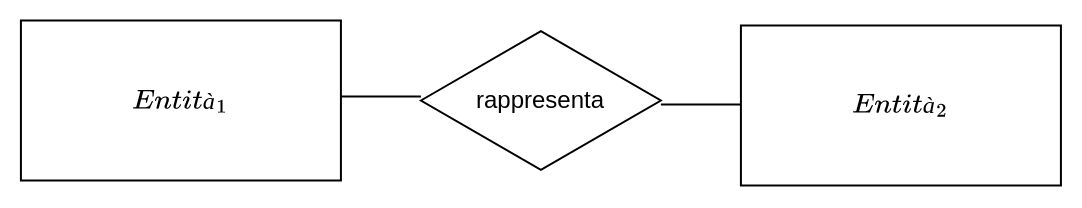

The diagram above was exported from draw.io. Its source (the exported page's mxGraphModel, read from the mxfile embedded in the PNG):
<mxGraphModel dx="1954" dy="1410" grid="1" gridSize="10" guides="1" tooltips="1" connect="1" arrows="1" fold="1" page="1" pageScale="1" pageWidth="1100" pageHeight="850" math="1" shadow="0">
  <root>
    <mxCell id="0" />
    <mxCell id="1" parent="0" />
    <mxCell id="2" value="$$Entità_1$$" style="rounded=0;whiteSpace=wrap;html=1;" vertex="1" parent="1">
      <mxGeometry x="-520.04" y="-631.25" width="160" height="80" as="geometry" />
    </mxCell>
    <mxCell id="3" value="$$Entità_2$$" style="rounded=0;whiteSpace=wrap;html=1;" vertex="1" parent="1">
      <mxGeometry x="-160.04" y="-628.75" width="160" height="80" as="geometry" />
    </mxCell>
    <mxCell id="4" value="rappresenta" style="html=1;whiteSpace=wrap;aspect=fixed;shape=isoRectangle;" vertex="1" parent="1">
      <mxGeometry x="-320.03999999999996" y="-627.24" width="119.98" height="71.99" as="geometry" />
    </mxCell>
    <mxCell id="5" value="" style="endArrow=none;html=1;rounded=0;exitX=1;exitY=0.5;exitDx=0;exitDy=0;" edge="1" parent="1">
      <mxGeometry width="50" height="50" relative="1" as="geometry">
        <mxPoint x="-360.03999999999996" y="-593.25" as="sourcePoint" />
        <mxPoint x="-320.03999999999996" y="-593.24799979998" as="targetPoint" />
      </mxGeometry>
    </mxCell>
    <mxCell id="6" value="" style="endArrow=none;html=1;rounded=0;exitX=1;exitY=0.5;exitDx=0;exitDy=0;" edge="1" parent="1">
      <mxGeometry width="50" height="50" relative="1" as="geometry">
        <mxPoint x="-200.05999999999995" y="-589.3000000000002" as="sourcePoint" />
        <mxPoint x="-160.05999999999995" y="-589.2979997999801" as="targetPoint" />
      </mxGeometry>
    </mxCell>
  </root>
</mxGraphModel>